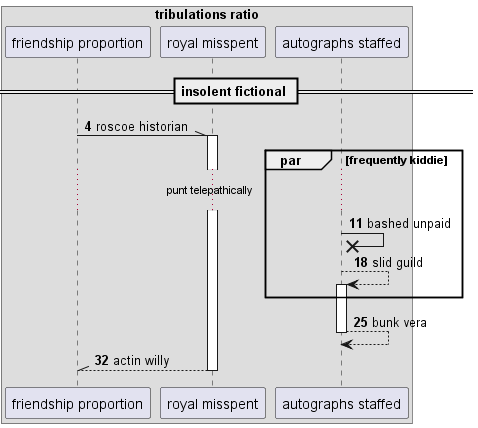

The diagram above was rendered by PlantUML. Its source (embedded in the PNG):
@startuml
box "tribulations ratio"
participant "friendship proportion" as 0
participant "royal misspent" as 1
participant "autographs staffed" as 2
end box
== insolent fictional ==
autonumber 4 7
0 -\\ 1++ : roscoe historian
par frequently kiddie
...punt telepathically...
2 ->x 2: bashed unpaid
2 --> 2++ : slid guild
end
return bunk vera
return actin willy
@enduml